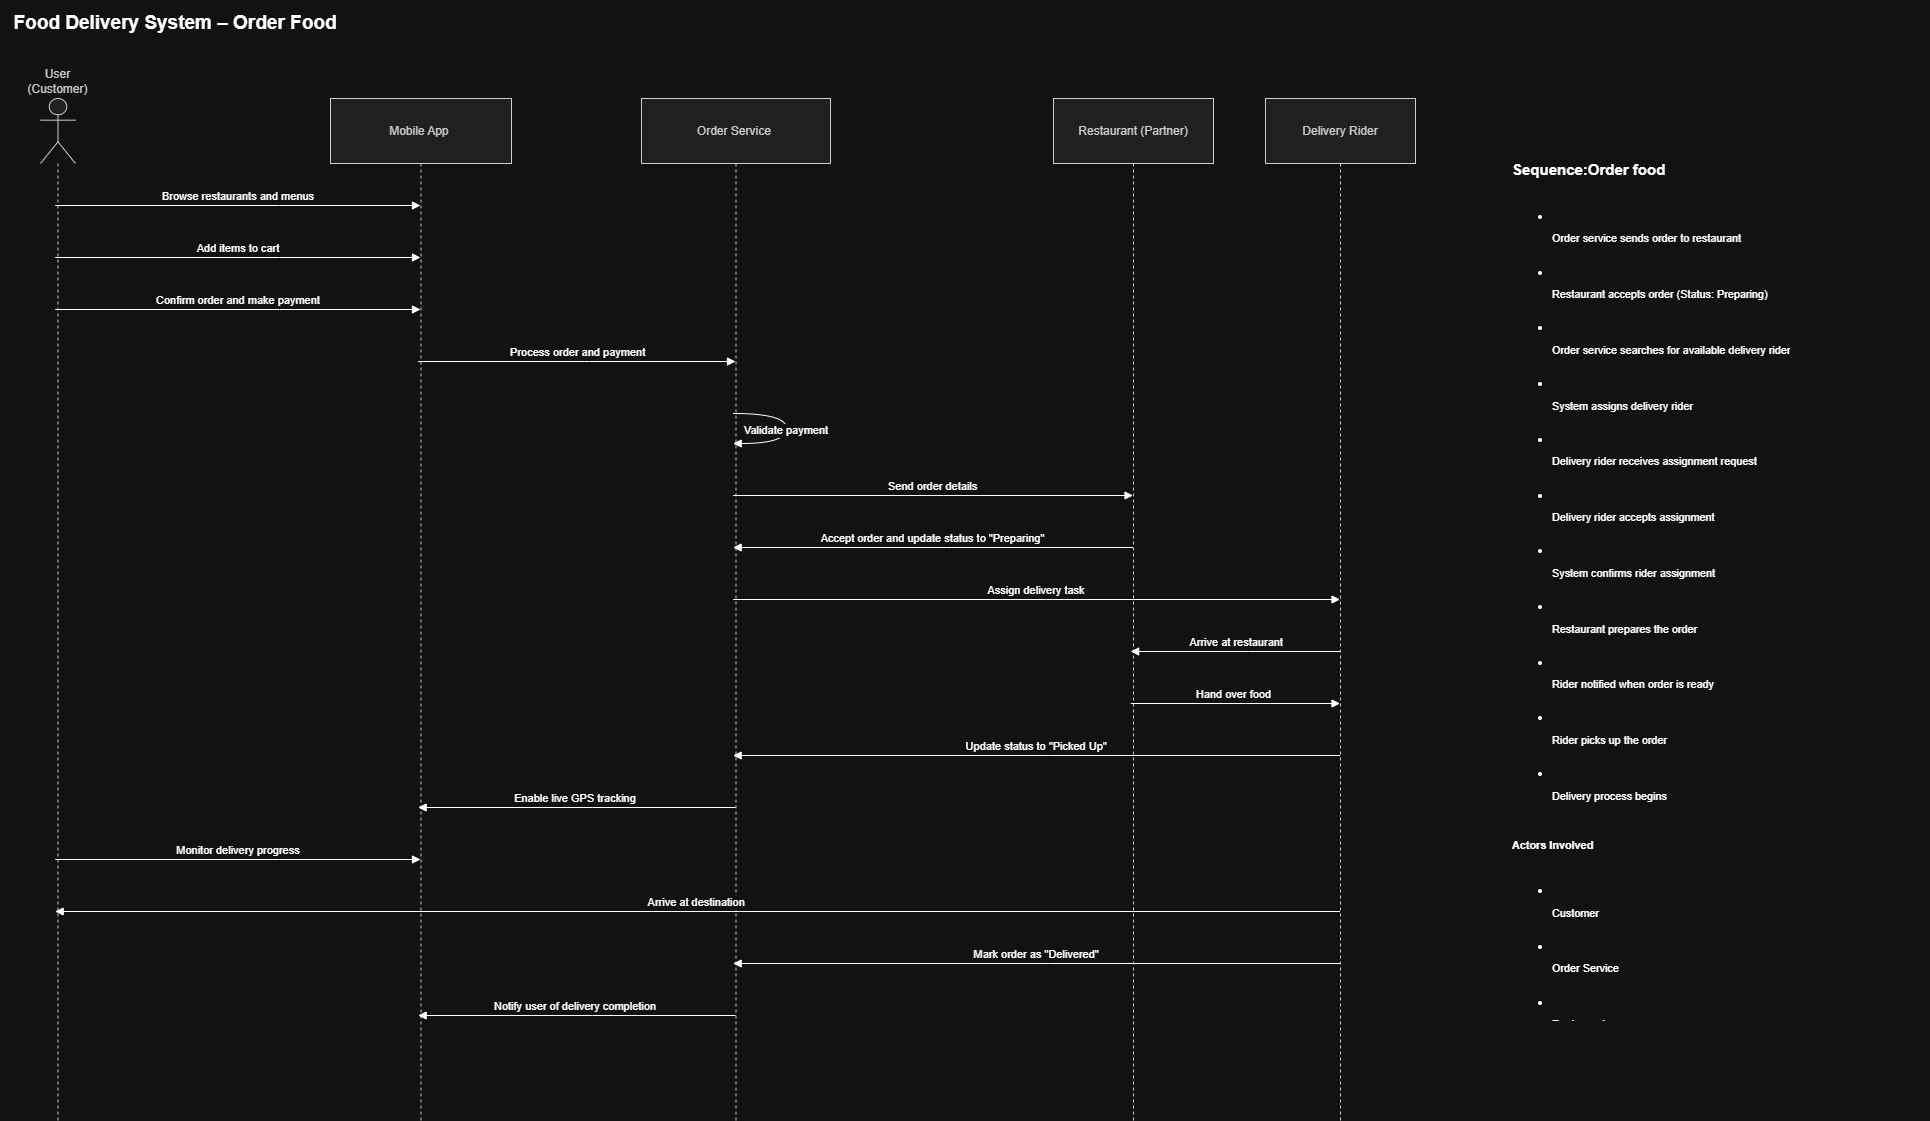

The diagram above was exported from draw.io. Its source (the exported page's mxGraphModel, read from the mxfile embedded in the PNG):
<mxGraphModel dx="3717" dy="2597" grid="1" gridSize="10" guides="1" tooltips="1" connect="1" arrows="1" fold="1" page="1" pageScale="1" pageWidth="850" pageHeight="1100" math="0" shadow="0">
  <root>
    <mxCell id="0" />
    <mxCell id="1" parent="0" />
    <mxCell id="dKRBMmbUQT4d5F-q3oxd-1" parent="1" style="shape=umlLifeline;perimeter=lifelinePerimeter;whiteSpace=wrap;container=1;dropTarget=0;collapsible=0;recursiveResize=0;outlineConnect=0;portConstraint=eastwest;newEdgeStyle={&quot;edgeStyle&quot;:&quot;elbowEdgeStyle&quot;,&quot;elbow&quot;:&quot;vertical&quot;,&quot;curved&quot;:0,&quot;rounded&quot;:0};participant=umlActor;verticalAlign=bottom;labelPosition=center;verticalLabelPosition=top;align=center;size=65;fillColor=light-dark(#eeeeee,#1f2020);strokeColor=light-dark(#999999,#cccccc);fontColor=light-dark(#333333,#cccccc);" value="User (Customer)" vertex="1">
      <mxGeometry height="1022" width="35" x="20" y="20" as="geometry" />
    </mxCell>
    <mxCell id="dKRBMmbUQT4d5F-q3oxd-2" parent="1" style="shape=umlLifeline;perimeter=lifelinePerimeter;whiteSpace=wrap;container=1;dropTarget=0;collapsible=0;recursiveResize=0;outlineConnect=0;portConstraint=eastwest;newEdgeStyle={&quot;edgeStyle&quot;:&quot;elbowEdgeStyle&quot;,&quot;elbow&quot;:&quot;vertical&quot;,&quot;curved&quot;:0,&quot;rounded&quot;:0};size=65;fillColor=light-dark(#eeeeee,#1f2020);strokeColor=light-dark(#999999,#cccccc);fontColor=light-dark(#333333,#cccccc);" value="Mobile App " vertex="1">
      <mxGeometry height="1022" width="181" x="310" y="20" as="geometry" />
    </mxCell>
    <mxCell id="dKRBMmbUQT4d5F-q3oxd-3" parent="1" style="shape=umlLifeline;perimeter=lifelinePerimeter;whiteSpace=wrap;container=1;dropTarget=0;collapsible=0;recursiveResize=0;outlineConnect=0;portConstraint=eastwest;newEdgeStyle={&quot;edgeStyle&quot;:&quot;elbowEdgeStyle&quot;,&quot;elbow&quot;:&quot;vertical&quot;,&quot;curved&quot;:0,&quot;rounded&quot;:0};size=65;fillColor=light-dark(#eeeeee,#1f2020);strokeColor=light-dark(#999999,#cccccc);fontColor=light-dark(#333333,#cccccc);" value="Order Service " vertex="1">
      <mxGeometry height="1022" width="189" x="621" y="20" as="geometry" />
    </mxCell>
    <mxCell id="dKRBMmbUQT4d5F-q3oxd-4" parent="1" style="shape=umlLifeline;perimeter=lifelinePerimeter;whiteSpace=wrap;container=1;dropTarget=0;collapsible=0;recursiveResize=0;outlineConnect=0;portConstraint=eastwest;newEdgeStyle={&quot;edgeStyle&quot;:&quot;elbowEdgeStyle&quot;,&quot;elbow&quot;:&quot;vertical&quot;,&quot;curved&quot;:0,&quot;rounded&quot;:0};size=65;fillColor=light-dark(#eeeeee,#1f2020);strokeColor=light-dark(#999999,#cccccc);fontColor=light-dark(#333333,#cccccc);" value="Restaurant (Partner)" vertex="1">
      <mxGeometry height="1022" width="160" x="1033" y="20" as="geometry" />
    </mxCell>
    <mxCell id="dKRBMmbUQT4d5F-q3oxd-5" parent="1" style="shape=umlLifeline;perimeter=lifelinePerimeter;whiteSpace=wrap;container=1;dropTarget=0;collapsible=0;recursiveResize=0;outlineConnect=0;portConstraint=eastwest;newEdgeStyle={&quot;edgeStyle&quot;:&quot;elbowEdgeStyle&quot;,&quot;elbow&quot;:&quot;vertical&quot;,&quot;curved&quot;:0,&quot;rounded&quot;:0};size=65;fillColor=light-dark(#eeeeee,#1f2020);strokeColor=light-dark(#999999,#cccccc);fontColor=light-dark(#333333,#cccccc);" value="Delivery Rider" vertex="1">
      <mxGeometry height="1022" width="150" x="1245" y="20" as="geometry" />
    </mxCell>
    <mxCell id="dKRBMmbUQT4d5F-q3oxd-6" edge="1" parent="1" source="dKRBMmbUQT4d5F-q3oxd-1" style="verticalAlign=bottom;edgeStyle=elbowEdgeStyle;elbow=vertical;curved=0;rounded=0;endArrow=block;" target="dKRBMmbUQT4d5F-q3oxd-2" value="Browse restaurants and menus">
      <mxGeometry relative="1" as="geometry">
        <Array as="points">
          <mxPoint x="259" y="127" />
        </Array>
      </mxGeometry>
    </mxCell>
    <mxCell id="dKRBMmbUQT4d5F-q3oxd-7" edge="1" parent="1" source="dKRBMmbUQT4d5F-q3oxd-1" style="verticalAlign=bottom;edgeStyle=elbowEdgeStyle;elbow=vertical;curved=0;rounded=0;endArrow=block;" target="dKRBMmbUQT4d5F-q3oxd-2" value="Add items to cart">
      <mxGeometry relative="1" as="geometry">
        <Array as="points">
          <mxPoint x="259" y="179" />
        </Array>
      </mxGeometry>
    </mxCell>
    <mxCell id="dKRBMmbUQT4d5F-q3oxd-8" edge="1" parent="1" source="dKRBMmbUQT4d5F-q3oxd-1" style="verticalAlign=bottom;edgeStyle=elbowEdgeStyle;elbow=vertical;curved=0;rounded=0;endArrow=block;" target="dKRBMmbUQT4d5F-q3oxd-2" value="Confirm order and make payment">
      <mxGeometry relative="1" as="geometry">
        <Array as="points">
          <mxPoint x="259" y="231" />
        </Array>
      </mxGeometry>
    </mxCell>
    <mxCell id="dKRBMmbUQT4d5F-q3oxd-9" edge="1" parent="1" source="dKRBMmbUQT4d5F-q3oxd-2" style="verticalAlign=bottom;edgeStyle=elbowEdgeStyle;elbow=vertical;curved=0;rounded=0;endArrow=block;" target="dKRBMmbUQT4d5F-q3oxd-3" value="Process order and payment">
      <mxGeometry relative="1" as="geometry">
        <Array as="points">
          <mxPoint x="569" y="283" />
        </Array>
      </mxGeometry>
    </mxCell>
    <mxCell id="dKRBMmbUQT4d5F-q3oxd-10" edge="1" parent="1" source="dKRBMmbUQT4d5F-q3oxd-3" style="curved=1;endArrow=block;rounded=0;" target="dKRBMmbUQT4d5F-q3oxd-3" value="Validate payment">
      <mxGeometry relative="1" as="geometry">
        <Array as="points">
          <mxPoint x="766" y="335" />
          <mxPoint x="766" y="365" />
        </Array>
      </mxGeometry>
    </mxCell>
    <mxCell id="dKRBMmbUQT4d5F-q3oxd-11" edge="1" parent="1" source="dKRBMmbUQT4d5F-q3oxd-3" style="verticalAlign=bottom;edgeStyle=elbowEdgeStyle;elbow=vertical;curved=0;rounded=0;endArrow=block;" target="dKRBMmbUQT4d5F-q3oxd-4" value="Send order details">
      <mxGeometry relative="1" as="geometry">
        <Array as="points">
          <mxPoint x="923" y="417" />
        </Array>
      </mxGeometry>
    </mxCell>
    <mxCell id="dKRBMmbUQT4d5F-q3oxd-12" edge="1" parent="1" source="dKRBMmbUQT4d5F-q3oxd-4" style="verticalAlign=bottom;edgeStyle=elbowEdgeStyle;elbow=vertical;curved=0;rounded=0;endArrow=block;" target="dKRBMmbUQT4d5F-q3oxd-3" value="Accept order and update status to &quot;Preparing&quot;">
      <mxGeometry relative="1" as="geometry">
        <Array as="points">
          <mxPoint x="926" y="469" />
        </Array>
      </mxGeometry>
    </mxCell>
    <mxCell id="dKRBMmbUQT4d5F-q3oxd-13" edge="1" parent="1" source="dKRBMmbUQT4d5F-q3oxd-3" style="verticalAlign=bottom;edgeStyle=elbowEdgeStyle;elbow=vertical;curved=0;rounded=0;endArrow=block;" target="dKRBMmbUQT4d5F-q3oxd-5" value="Assign delivery task">
      <mxGeometry relative="1" as="geometry">
        <Array as="points">
          <mxPoint x="1026" y="521" />
        </Array>
      </mxGeometry>
    </mxCell>
    <mxCell id="dKRBMmbUQT4d5F-q3oxd-14" edge="1" parent="1" source="dKRBMmbUQT4d5F-q3oxd-5" style="verticalAlign=bottom;edgeStyle=elbowEdgeStyle;elbow=vertical;curved=0;rounded=0;endArrow=block;" target="dKRBMmbUQT4d5F-q3oxd-4" value="Arrive at restaurant">
      <mxGeometry relative="1" as="geometry">
        <Array as="points">
          <mxPoint x="1228" y="573" />
        </Array>
      </mxGeometry>
    </mxCell>
    <mxCell id="dKRBMmbUQT4d5F-q3oxd-15" edge="1" parent="1" source="dKRBMmbUQT4d5F-q3oxd-4" style="verticalAlign=bottom;edgeStyle=elbowEdgeStyle;elbow=vertical;curved=0;rounded=0;endArrow=block;" target="dKRBMmbUQT4d5F-q3oxd-5" value="Hand over food">
      <mxGeometry relative="1" as="geometry">
        <Array as="points">
          <mxPoint x="1225" y="625" />
        </Array>
      </mxGeometry>
    </mxCell>
    <mxCell id="dKRBMmbUQT4d5F-q3oxd-16" edge="1" parent="1" source="dKRBMmbUQT4d5F-q3oxd-5" style="verticalAlign=bottom;edgeStyle=elbowEdgeStyle;elbow=vertical;curved=0;rounded=0;endArrow=block;" target="dKRBMmbUQT4d5F-q3oxd-3" value="Update status to &quot;Picked Up&quot;">
      <mxGeometry relative="1" as="geometry">
        <Array as="points">
          <mxPoint x="1029" y="677" />
        </Array>
      </mxGeometry>
    </mxCell>
    <mxCell id="dKRBMmbUQT4d5F-q3oxd-17" edge="1" parent="1" source="dKRBMmbUQT4d5F-q3oxd-3" style="verticalAlign=bottom;edgeStyle=elbowEdgeStyle;elbow=vertical;curved=0;rounded=0;endArrow=block;" target="dKRBMmbUQT4d5F-q3oxd-2" value="Enable live GPS tracking">
      <mxGeometry relative="1" as="geometry">
        <Array as="points">
          <mxPoint x="572" y="729" />
        </Array>
      </mxGeometry>
    </mxCell>
    <mxCell id="dKRBMmbUQT4d5F-q3oxd-18" edge="1" parent="1" source="dKRBMmbUQT4d5F-q3oxd-1" style="verticalAlign=bottom;edgeStyle=elbowEdgeStyle;elbow=vertical;curved=0;rounded=0;endArrow=block;" target="dKRBMmbUQT4d5F-q3oxd-2" value="Monitor delivery progress">
      <mxGeometry relative="1" as="geometry">
        <Array as="points">
          <mxPoint x="259" y="781" />
        </Array>
      </mxGeometry>
    </mxCell>
    <mxCell id="dKRBMmbUQT4d5F-q3oxd-19" edge="1" parent="1" source="dKRBMmbUQT4d5F-q3oxd-5" style="verticalAlign=bottom;edgeStyle=elbowEdgeStyle;elbow=vertical;curved=0;rounded=0;endArrow=block;" target="dKRBMmbUQT4d5F-q3oxd-1" value="Arrive at destination">
      <mxGeometry relative="1" as="geometry">
        <Array as="points">
          <mxPoint x="719" y="833" />
        </Array>
      </mxGeometry>
    </mxCell>
    <mxCell id="dKRBMmbUQT4d5F-q3oxd-20" edge="1" parent="1" source="dKRBMmbUQT4d5F-q3oxd-5" style="verticalAlign=bottom;edgeStyle=elbowEdgeStyle;elbow=vertical;curved=0;rounded=0;endArrow=block;" target="dKRBMmbUQT4d5F-q3oxd-3" value="Mark order as &quot;Delivered&quot;">
      <mxGeometry relative="1" as="geometry">
        <Array as="points">
          <mxPoint x="1029" y="885" />
        </Array>
      </mxGeometry>
    </mxCell>
    <mxCell id="dKRBMmbUQT4d5F-q3oxd-21" edge="1" parent="1" source="dKRBMmbUQT4d5F-q3oxd-3" style="verticalAlign=bottom;edgeStyle=elbowEdgeStyle;elbow=vertical;curved=0;rounded=0;endArrow=block;" target="dKRBMmbUQT4d5F-q3oxd-2" value="Notify user of delivery completion">
      <mxGeometry relative="1" as="geometry">
        <Array as="points">
          <mxPoint x="572" y="937" />
        </Array>
      </mxGeometry>
    </mxCell>
    <mxCell id="dKRBMmbUQT4d5F-q3oxd-24" parent="1" style="text;html=1;whiteSpace=wrap;overflow=hidden;rounded=0;" value="&lt;h1 style=&quot;margin-top: 0px;&quot;&gt;&lt;sub&gt;&lt;br&gt;&lt;/sub&gt;&lt;/h1&gt;&lt;p data-start=&quot;0&quot; data-end=&quot;58&quot;&gt;&lt;strong data-start=&quot;0&quot; data-end=&quot;58&quot;&gt;&lt;font style=&quot;font-size: 18px;&quot;&gt;&lt;sub&gt;Sequence:Order food&lt;/sub&gt;&lt;/font&gt;&lt;/strong&gt;&lt;/p&gt;&lt;ul data-start=&quot;60&quot; data-end=&quot;494&quot;&gt;&lt;sub&gt;&lt;br&gt;&lt;/sub&gt;&lt;li data-section-id=&quot;yosdo&quot; data-start=&quot;60&quot; data-end=&quot;103&quot;&gt;&lt;font style=&quot;font-size: 13px;&quot;&gt;&lt;sub&gt;&lt;br&gt;Order service sends order to restaurant&lt;br&gt;&lt;/sub&gt;&lt;/font&gt;&lt;/li&gt;&lt;font style=&quot;font-size: 13px;&quot;&gt;&lt;sub&gt;&lt;br&gt;&lt;/sub&gt;&lt;/font&gt;&lt;li data-section-id=&quot;qv264z&quot; data-start=&quot;104&quot; data-end=&quot;152&quot;&gt;&lt;font style=&quot;font-size: 13px;&quot;&gt;&lt;sub&gt;&lt;br&gt;Restaurant accepts order (Status: Preparing)&lt;br&gt;&lt;/sub&gt;&lt;/font&gt;&lt;/li&gt;&lt;font style=&quot;font-size: 13px;&quot;&gt;&lt;sub&gt;&lt;br&gt;&lt;/sub&gt;&lt;/font&gt;&lt;li data-section-id=&quot;19t28ol&quot; data-start=&quot;153&quot; data-end=&quot;208&quot;&gt;&lt;font style=&quot;font-size: 13px;&quot;&gt;&lt;sub&gt;&lt;br&gt;Order service searches for available delivery rider&lt;br&gt;&lt;/sub&gt;&lt;/font&gt;&lt;/li&gt;&lt;font style=&quot;font-size: 13px;&quot;&gt;&lt;sub&gt;&lt;br&gt;&lt;/sub&gt;&lt;/font&gt;&lt;li data-section-id=&quot;vpjj8r&quot; data-start=&quot;209&quot; data-end=&quot;242&quot;&gt;&lt;font style=&quot;font-size: 13px;&quot;&gt;&lt;sub&gt;&lt;br&gt;System assigns delivery rider&lt;br&gt;&lt;/sub&gt;&lt;/font&gt;&lt;/li&gt;&lt;font style=&quot;font-size: 13px;&quot;&gt;&lt;sub&gt;&lt;br&gt;&lt;/sub&gt;&lt;/font&gt;&lt;li data-section-id=&quot;1qolrie&quot; data-start=&quot;243&quot; data-end=&quot;289&quot;&gt;&lt;font style=&quot;font-size: 13px;&quot;&gt;&lt;sub&gt;&lt;br&gt;Delivery rider receives assignment request&lt;br&gt;&lt;/sub&gt;&lt;/font&gt;&lt;/li&gt;&lt;font style=&quot;font-size: 13px;&quot;&gt;&lt;sub&gt;&lt;br&gt;&lt;/sub&gt;&lt;/font&gt;&lt;li data-section-id=&quot;u0a58&quot; data-start=&quot;290&quot; data-end=&quot;327&quot;&gt;&lt;font style=&quot;font-size: 13px;&quot;&gt;&lt;sub&gt;&lt;br&gt;Delivery rider accepts assignment&lt;br&gt;&lt;/sub&gt;&lt;/font&gt;&lt;/li&gt;&lt;font style=&quot;font-size: 13px;&quot;&gt;&lt;sub&gt;&lt;br&gt;&lt;/sub&gt;&lt;/font&gt;&lt;li data-section-id=&quot;15aeng7&quot; data-start=&quot;328&quot; data-end=&quot;364&quot;&gt;&lt;font style=&quot;font-size: 13px;&quot;&gt;&lt;sub&gt;&lt;br&gt;System confirms rider assignment&lt;br&gt;&lt;/sub&gt;&lt;/font&gt;&lt;/li&gt;&lt;font style=&quot;font-size: 13px;&quot;&gt;&lt;sub&gt;&lt;br&gt;&lt;/sub&gt;&lt;/font&gt;&lt;li data-section-id=&quot;1j2lx8g&quot; data-start=&quot;365&quot; data-end=&quot;398&quot;&gt;&lt;font style=&quot;font-size: 13px;&quot;&gt;&lt;sub&gt;&lt;br&gt;Restaurant prepares the order&lt;br&gt;&lt;/sub&gt;&lt;/font&gt;&lt;/li&gt;&lt;font style=&quot;font-size: 13px;&quot;&gt;&lt;sub&gt;&lt;br&gt;&lt;/sub&gt;&lt;/font&gt;&lt;li data-section-id=&quot;142eb89&quot; data-start=&quot;399&quot; data-end=&quot;437&quot;&gt;&lt;font style=&quot;font-size: 13px;&quot;&gt;&lt;sub&gt;&lt;br&gt;Rider notified when order is ready&lt;br&gt;&lt;/sub&gt;&lt;/font&gt;&lt;/li&gt;&lt;font style=&quot;font-size: 13px;&quot;&gt;&lt;sub&gt;&lt;br&gt;&lt;/sub&gt;&lt;/font&gt;&lt;li data-section-id=&quot;1pr9768&quot; data-start=&quot;438&quot; data-end=&quot;466&quot;&gt;&lt;font style=&quot;font-size: 13px;&quot;&gt;&lt;sub&gt;&lt;br&gt;Rider picks up the order&lt;br&gt;&lt;/sub&gt;&lt;/font&gt;&lt;/li&gt;&lt;font style=&quot;font-size: 13px;&quot;&gt;&lt;sub&gt;&lt;br&gt;&lt;/sub&gt;&lt;/font&gt;&lt;li data-section-id=&quot;oz23aj&quot; data-start=&quot;467&quot; data-end=&quot;494&quot;&gt;&lt;font style=&quot;font-size: 13px;&quot;&gt;&lt;sub&gt;&lt;br&gt;Delivery process begins&lt;br&gt;&lt;/sub&gt;&lt;/font&gt;&lt;/li&gt;&lt;font style=&quot;font-size: 13px;&quot;&gt;&lt;sub&gt;&lt;br&gt;&lt;/sub&gt;&lt;/font&gt;&lt;/ul&gt;&lt;p data-start=&quot;496&quot; data-end=&quot;515&quot;&gt;&lt;strong data-start=&quot;496&quot; data-end=&quot;515&quot;&gt;&lt;font style=&quot;font-size: 13px;&quot;&gt;&lt;sub&gt;Actors Involved&lt;/sub&gt;&lt;/font&gt;&lt;/strong&gt;&lt;/p&gt;&lt;ul data-start=&quot;604&quot; data-end=&quot;714&quot; data-is-last-node=&quot;&quot; data-is-only-node=&quot;&quot;&gt;&lt;font style=&quot;font-size: 13px;&quot;&gt;&lt;sub&gt;&lt;br&gt;&lt;/sub&gt;&lt;/font&gt;&lt;li data-section-id=&quot;1a6dfm4&quot; data-start=&quot;516&quot; data-end=&quot;528&quot;&gt;&lt;font style=&quot;font-size: 13px;&quot;&gt;&lt;sub&gt;&lt;br&gt;Customer&lt;br&gt;&lt;/sub&gt;&lt;/font&gt;&lt;/li&gt;&lt;font style=&quot;font-size: 13px;&quot;&gt;&lt;sub&gt;&lt;br&gt;&lt;/sub&gt;&lt;/font&gt;&lt;li data-section-id=&quot;11t6q9n&quot; data-start=&quot;529&quot; data-end=&quot;546&quot;&gt;&lt;font style=&quot;font-size: 13px;&quot;&gt;&lt;sub&gt;&lt;br&gt;Order Service&lt;br&gt;&lt;/sub&gt;&lt;/font&gt;&lt;/li&gt;&lt;font style=&quot;font-size: 13px;&quot;&gt;&lt;sub&gt;&lt;br&gt;&lt;/sub&gt;&lt;/font&gt;&lt;li data-section-id=&quot;35tn2d&quot; data-start=&quot;547&quot; data-end=&quot;561&quot;&gt;&lt;font style=&quot;font-size: 13px;&quot;&gt;&lt;sub&gt;&lt;br&gt;Restaurant&lt;br&gt;&lt;/sub&gt;&lt;/font&gt;&lt;/li&gt;&lt;font style=&quot;font-size: 13px;&quot;&gt;&lt;sub&gt;&lt;br&gt;&lt;/sub&gt;&lt;/font&gt;&lt;li data-section-id=&quot;1fbeku4&quot; data-start=&quot;562&quot; data-end=&quot;580&quot;&gt;&lt;font style=&quot;font-size: 13px;&quot;&gt;&lt;sub&gt;&lt;br&gt;Delivery Rider&lt;/sub&gt;&lt;/font&gt;&lt;/li&gt;&lt;li data-section-id=&quot;1nkzcxg&quot; data-start=&quot;698&quot; data-end=&quot;714&quot; data-is-last-node=&quot;&quot;&gt;&lt;br&gt;&lt;/li&gt;&lt;/ul&gt;" vertex="1">
      <mxGeometry height="920" width="420" x="1490" y="20" as="geometry" />
    </mxCell>
    <mxCell id="dKRBMmbUQT4d5F-q3oxd-26" parent="1" style="text;html=1;whiteSpace=wrap;strokeColor=none;fillColor=none;align=center;verticalAlign=middle;rounded=0;" value="&lt;p class=&quot;MsoNormal&quot;&gt;&lt;b&gt;&lt;font style=&quot;font-size: 19px;&quot;&gt;Food Delivery System – Order Food&lt;/font&gt;&lt;/b&gt;&lt;/p&gt;" vertex="1">
      <mxGeometry height="30" width="350" x="-20" y="-70" as="geometry" />
    </mxCell>
  </root>
</mxGraphModel>